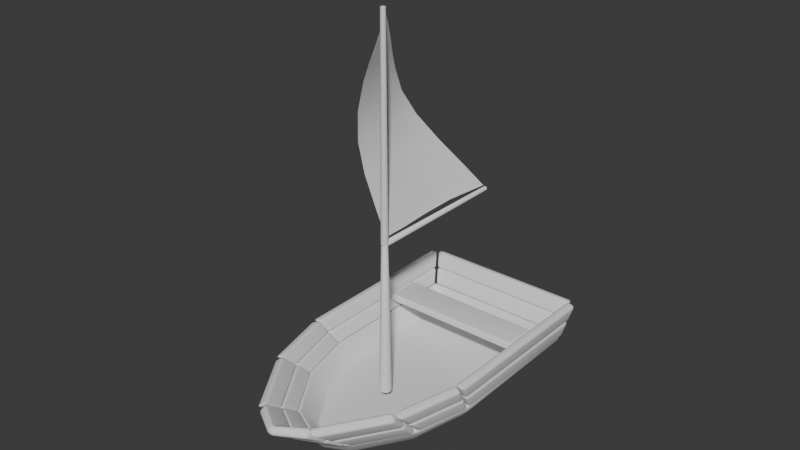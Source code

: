 # Source: boat.blend  (saved by Blender 5.2.44; exported with 4.5.12 LTS)
import bpy
from mathutils import Matrix  # noqa: F401  (used for matrix-valued properties, if any)

bpy.ops.wm.read_factory_settings(use_empty=True)
scene = bpy.context.scene
scene.name = 'Scene'

# ---- collections
col_collection = bpy.data.collections.new('Collection'); scene.collection.children.link(col_collection)

# ---- world
world_world = bpy.data.worlds.new('World'); scene.world = world_world
world_world.use_nodes = True; world_world.node_tree.nodes.clear()
_N = world_world.node_tree.nodes; _L = world_world.node_tree.links
n0 = _N.new('ShaderNodeOutputWorld'); n0.name = 'World Output'; n0.location = (200, 100)
n1 = _N.new('ShaderNodeBackground'); n1.name = 'Background'; n1.location = (-200, 100)
n1.inputs[0].default_value = (0.05088, 0.05088, 0.05088, 1.0)
_L.new(n1.outputs[0], n0.inputs[0])
n0.is_active_output = True
world_world.color = (0.05088, 0.05088, 0.05088)
world_world.sun_shadow_jitter_overblur = 0.0

# ---- meshes
me_plane_001 = bpy.data.meshes.new('Plane.001')
me_plane_001.from_pydata([(0.2756, -2.253, -0.1983), (0.8454, -0.9554, -0.1983), (0.6771, -1.636, -0.1983), (0.8454, 0.9205, -0.1983), (0.0, -2.407, -0.1983), (0.0, 0.9205, -0.1983), (1.013, -1.037, 0.05916), (0.0, 1.021, 0.05916), (0.8314, -1.769, 0.05916), (0.3904, -2.447, 0.05916), (1.013, 1.021, 0.05916), (0.0, -2.644, 0.05916), (0.0, -2.561, 0.0), (0.3954, -2.37, 0.0), (0.824, -1.712, 0.0), (1.0, -1.0, 0.0), (1.0, 1.0, 0.0), (0.0, 1.0, 0.0), (1.088, -1.049, 0.03544), (0.0, 1.097, 0.03211), (0.8939, -1.801, 0.02005), (0.424, -2.492, 0.001454), (1.063, 1.076, 0.02894), (0.0, -2.69, -0.002379), (0.0, -2.633, -0.08005), (0.4585, -2.431, -0.07158), (0.9141, -1.747, -0.05906), (1.101, -1.01, -0.05023), (1.075, 1.065, -0.05508), (0.0, 1.106, -0.04108), (0.0, -2.464, -0.2918), (0.0, 0.9837, -0.2924), (1.119, -1.054, 0.02589), (0.0, 1.127, 0.02004), (0.9195, -1.815, 0.00437), (0.4368, -2.51, -0.02273), (1.083, 1.098, 0.01621), (0.0, -2.708, -0.02809), (0.3113, -2.293, -0.2979), (0.7248, -1.656, -0.2991), (0.8969, -0.9611, -0.2991), (0.8838, 0.9734, -0.2909)], [], [(0, 4, 5, 3, 1, 2), (15, 6, 8, 14), (14, 8, 9, 13), (17, 7, 10, 16), (16, 10, 6, 15), (13, 9, 11, 12), (0, 13, 12, 4), (2, 14, 13, 0), (3, 16, 15, 1), (1, 15, 14, 2), (5, 17, 16, 3), (22, 19, 33, 36), (21, 20, 34, 35), (23, 21, 35, 37), (20, 18, 32, 34), (18, 22, 36, 32), (8, 6, 18, 20), (11, 9, 21, 23), (9, 8, 20, 21), (10, 7, 19, 22), (6, 10, 22, 18), (38, 39, 40, 41, 31, 30), (27, 26, 34, 32), (26, 25, 35, 34), (29, 28, 36, 33), (28, 27, 32, 36), (25, 24, 37, 35), (38, 30, 24, 25), (39, 38, 25, 26), (41, 40, 27, 28), (40, 39, 26, 27), (31, 41, 28, 29)])
me_plane_001.polygons.foreach_set('use_smooth', [True] * 32)
_uv = me_plane_001.uv_layers.new(name='UVMap')
_uv.uv.foreach_set('vector', [0.0, 0.0, 0.0, 0.0, 0.0, 0.0, 0.0, 0.0, 0.0, 0.0, 0.0, 0.0, 0.0, 0.0, 0.0, 0.0, 0.0, 0.0, 0.0, 0.0, 0.0, 0.0, 0.0, 0.0, 0.0, 0.0, 0.0, 0.0, 0.0, 0.0, 0.0, 0.0, 0.0, 0.0, 0.0, 0.0, 0.0, 0.0, 0.0, 0.0, 0.0, 0.0, 0.0, 0.0, 0.0, 0.0, 0.0, 0.0, 0.0, 0.0, 0.0, 0.0, 0.0, 0.0, 0.0, 0.0, 0.0, 0.0, 0.0, 0.0, 0.0, 0.0, 0.0, 0.0, 0.0, 0.0, 0.0, 0.0, 0.0, 0.0, 0.0, 0.0, 0.0, 0.0, 0.0, 0.0, 0.0, 0.0, 0.0, 0.0, 0.0, 0.0, 0.0, 0.0, 0.0, 0.0, 0.0, 0.0, 0.0, 0.0, 0.0, 0.0, 0.0, 0.0, 0.0, 0.0, 0.0, 0.0, 0.0, 0.0, 0.0, 0.0, 0.0, 0.0, 0.0, 0.0, 0.0, 0.0, 0.0, 0.0, 0.0, 0.0, 0.0, 0.0, 0.0, 0.0, 0.0, 0.0, 0.0, 0.0, 0.0, 0.0, 0.0, 0.0, 0.0, 0.0, 0.0, 0.0, 0.0, 0.0, 0.0, 0.0, 0.0, 0.0, 0.0, 0.0, 0.0, 0.0, 0.0, 0.0, 0.0, 0.0, 0.0, 0.0, 0.0, 0.0, 0.0, 0.0, 0.0, 0.0, 0.0, 0.0, 0.0, 0.0, 0.0, 0.0, 0.0, 0.0, 0.0, 0.0, 0.0, 0.0, 0.0, 0.0, 0.0, 0.0, 0.0, 0.0, 0.0, 0.0, 0.0, 0.0, 0.0, 0.0, 0.0, 0.0, 0.0, 0.0, 0.0, 0.0, 0.0, 0.0, 0.0, 0.0, 0.0, 0.0, 0.0, 0.0, 0.0, 0.0, 0.0, 0.0, 0.0, 0.0, 0.0, 0.0, 0.0, 0.0, 0.0, 0.0, 0.0, 0.0, 0.0, 0.0, 0.0, 0.0, 0.0, 0.0, 0.0, 0.0, 0.0, 0.0, 0.0, 0.0, 0.0, 0.0, 0.0, 0.0, 0.0, 0.0, 0.0, 0.0, 0.0, 0.0, 0.0, 0.0, 0.0, 0.0, 0.0, 0.0, 0.0, 0.0, 0.0, 0.0, 0.0, 0.0, 0.0, 0.0, 0.0, 0.0, 0.0, 0.0, 0.0, 0.0, 0.0, 0.0, 0.0, 0.0, 0.0, 0.0, 0.0, 0.0, 0.0, 0.0, 0.0, 0.0, 0.0, 0.0, 0.0, 0.0, 0.0, 0.0, 0.0, 0.0])
me_plane_001.update()
me_plane_002 = bpy.data.meshes.new('Plane.002')
me_plane_002.from_pydata([(0.352, -3.029, 0.5072), (1.107, -1.317, 0.5072), (0.8874, -2.206, 0.5072), (1.107, 1.181, 0.5072), (0.0, -3.268, 0.5072), (0.0, 1.181, 0.5072), (1.06, -1.177, 0.2826), (0.8593, -1.987, 0.2826), (0.3712, -2.737, 0.2826), (0.0, 1.101, 0.2826), (1.06, 1.101, 0.2826), (0.0, -2.955, 0.2826), (0.8593, -1.987, 0.2826), (0.8874, -2.206, 0.5072), (0.3712, -2.737, 0.2826), (0.352, -3.029, 0.5072), (1.06, 1.101, 0.2826), (1.107, 1.181, 0.5072), (1.107, -1.317, 0.5072), (1.06, -1.177, 0.2826), (0.0, -3.338, 0.4139), (0.3967, -3.099, 0.4139), (0.4406, -3.086, 0.4398), (0.9759, -2.264, 0.4398), (1.23, -1.317, 0.4812), (1.23, 1.181, 0.4812), (1.002, -2.235, 0.4652), (1.222, -1.346, 0.4652), (1.107, 1.299, 0.465), (0.0, 1.299, 0.465), (0.9739, -2.016, 0.2406), (0.4598, -2.795, 0.2153), (1.06, 1.219, 0.2405), (0.0, -3.026, 0.1893), (1.174, -1.205, 0.2406), (0.0, 1.219, 0.2405), (0.4159, -2.808, 0.1893), (1.182, -1.177, 0.2567), (1.182, 1.101, 0.2567), (0.9479, -2.045, 0.2153)], [], [(19, 1, 2, 12), (7, 13, 0, 14), (9, 5, 3, 16), (10, 17, 18, 6), (8, 15, 4, 11), (34, 30, 26, 27), (39, 31, 22, 23), (35, 32, 28, 29), (38, 37, 24, 25), (36, 33, 20, 21), (15, 8, 36, 21), (2, 1, 27, 26), (17, 10, 38, 25), (8, 11, 33, 36), (3, 5, 29, 28), (6, 18, 24, 37), (10, 6, 37, 38), (12, 2, 26, 30), (9, 16, 32, 35), (14, 0, 22, 31), (7, 14, 31, 39), (16, 3, 28, 32), (4, 15, 21, 20), (19, 12, 30, 34), (0, 13, 23, 22), (13, 7, 39, 23), (1, 19, 34, 27), (18, 17, 25, 24)])
me_plane_002.polygons.foreach_set('use_smooth', [True] * 28)
_uv = me_plane_002.uv_layers.new(name='UVMap')
_uv.uv.foreach_set('vector', [0.0, 0.0, 0.0, 0.0, 0.0, 0.0, 0.0, 0.0, 0.0, 0.0, 0.0, 0.0, 0.0, 0.0, 0.0, 0.0, 0.0, 0.0, 0.0, 0.0, 0.0, 0.0, 0.0, 0.0, 0.0, 0.0, 0.0, 0.0, 0.0, 0.0, 0.0, 0.0, 0.0, 0.0, 0.0, 0.0, 0.0, 0.0, 0.0, 0.0, 0.0, 0.0, 0.0, 0.0, 0.0, 0.0, 0.0, 0.0, 0.0, 0.0, 0.0, 0.0, 0.0, 0.0, 0.0, 0.0, 0.0, 0.0, 0.0, 0.0, 0.0, 0.0, 0.0, 0.0, 0.0, 0.0, 0.0, 0.0, 0.0, 0.0, 0.0, 0.0, 0.0, 0.0, 0.0, 0.0, 0.0, 0.0, 0.0, 0.0, 0.0, 0.0, 0.0, 0.0, 0.0, 0.0, 0.0, 0.0, 0.0, 0.0, 0.0, 0.0, 0.0, 0.0, 0.0, 0.0, 0.0, 0.0, 0.0, 0.0, 0.0, 0.0, 0.0, 0.0, 0.0, 0.0, 0.0, 0.0, 0.0, 0.0, 0.0, 0.0, 0.0, 0.0, 0.0, 0.0, 0.0, 0.0, 0.0, 0.0, 0.0, 0.0, 0.0, 0.0, 0.0, 0.0, 0.0, 0.0, 0.0, 0.0, 0.0, 0.0, 0.0, 0.0, 0.0, 0.0, 0.0, 0.0, 0.0, 0.0, 0.0, 0.0, 0.0, 0.0, 0.0, 0.0, 0.0, 0.0, 0.0, 0.0, 0.0, 0.0, 0.0, 0.0, 0.0, 0.0, 0.0, 0.0, 0.0, 0.0, 0.0, 0.0, 0.0, 0.0, 0.0, 0.0, 0.0, 0.0, 0.0, 0.0, 0.0, 0.0, 0.0, 0.0, 0.0, 0.0, 0.0, 0.0, 0.0, 0.0, 0.0, 0.0, 0.0, 0.0, 0.0, 0.0, 0.0, 0.0, 0.0, 0.0, 0.0, 0.0, 0.0, 0.0, 0.0, 0.0, 0.0, 0.0, 0.0, 0.0, 0.0, 0.0, 0.0, 0.0, 0.0, 0.0, 0.0, 0.0, 0.0, 0.0, 0.0, 0.0, 0.0, 0.0, 0.0, 0.0, 0.0, 0.0, 0.0, 0.0, 0.0, 0.0, 0.0, 0.0])
me_plane_002.update()
me_plane_003 = bpy.data.meshes.new('Plane.003')
me_plane_003.from_pydata([(1.06, -1.177, 0.2826), (0.8593, -1.987, 0.2826), (0.3712, -2.737, 0.2826), (0.0, 1.101, 0.2826), (1.06, 1.101, 0.2826), (0.0, -2.955, 0.2826), (1.013, -1.037, 0.05916), (0.0, 1.021, 0.05916), (0.8314, -1.769, 0.05916), (0.3904, -2.447, 0.05916), (1.013, 1.021, 0.05916), (0.0, -2.644, 0.05916), (0.8314, -1.769, 0.05916), (0.8593, -1.987, 0.2826), (0.3904, -2.447, 0.05916), (0.3712, -2.737, 0.2826), (1.013, 1.021, 0.05916), (1.06, 1.101, 0.2826), (1.06, -1.177, 0.2826), (1.013, -1.037, 0.05916), (0.923, -1.829, -0.01048), (0.9509, -2.047, 0.213), (0.4308, -2.521, -0.03906), (0.4117, -2.811, 0.1844), (1.139, 1.021, 0.03234), (1.187, 1.101, 0.2558), (0.0, -2.718, -0.03906), (0.0, -3.029, 0.1844), (1.187, -1.177, 0.2558), (1.06, 1.223, 0.239), (0.0, 1.223, 0.239), (0.4629, -2.797, 0.213), (0.9779, -2.017, 0.2392), (1.178, -1.206, 0.2392), (1.139, -1.037, 0.03234), (0.0, 1.143, 0.01558), (0.9499, -1.799, 0.01574), (1.131, -1.066, 0.01574), (0.482, -2.506, -0.01048), (1.013, 1.143, 0.01558)], [], [(14, 15, 5, 11), (16, 17, 18, 19), (7, 3, 4, 10), (12, 13, 2, 9), (6, 0, 1, 8), (22, 26, 27, 23), (24, 34, 28, 25), (35, 39, 29, 30), (20, 38, 31, 21), (37, 36, 32, 33), (9, 2, 31, 38), (10, 4, 29, 39), (6, 8, 36, 37), (5, 15, 23, 27), (0, 6, 37, 33), (12, 9, 38, 20), (18, 17, 25, 28), (7, 10, 39, 35), (4, 3, 30, 29), (16, 19, 34, 24), (2, 13, 21, 31), (13, 12, 20, 21), (14, 11, 26, 22), (1, 0, 33, 32), (15, 14, 22, 23), (8, 1, 32, 36), (19, 18, 28, 34), (17, 16, 24, 25)])
me_plane_003.polygons.foreach_set('use_smooth', [True] * 28)
_uv = me_plane_003.uv_layers.new(name='UVMap')
_uv.uv.foreach_set('vector', [0.0, 0.0, 0.0, 0.0, 0.0, 0.0, 0.0, 0.0, 0.0, 0.0, 0.0, 0.0, 0.0, 0.0, 0.0, 0.0, 0.0, 0.0, 0.0, 0.0, 0.0, 0.0, 0.0, 0.0, 0.0, 0.0, 0.0, 0.0, 0.0, 0.0, 0.0, 0.0, 0.0, 0.0, 0.0, 0.0, 0.0, 0.0, 0.0, 0.0, 0.0, 0.0, 0.0, 0.0, 0.0, 0.0, 0.0, 0.0, 0.0, 0.0, 0.0, 0.0, 0.0, 0.0, 0.0, 0.0, 0.0, 0.0, 0.0, 0.0, 0.0, 0.0, 0.0, 0.0, 0.0, 0.0, 0.0, 0.0, 0.0, 0.0, 0.0, 0.0, 0.0, 0.0, 0.0, 0.0, 0.0, 0.0, 0.0, 0.0, 0.0, 0.0, 0.0, 0.0, 0.0, 0.0, 0.0, 0.0, 0.0, 0.0, 0.0, 0.0, 0.0, 0.0, 0.0, 0.0, 0.0, 0.0, 0.0, 0.0, 0.0, 0.0, 0.0, 0.0, 0.0, 0.0, 0.0, 0.0, 0.0, 0.0, 0.0, 0.0, 0.0, 0.0, 0.0, 0.0, 0.0, 0.0, 0.0, 0.0, 0.0, 0.0, 0.0, 0.0, 0.0, 0.0, 0.0, 0.0, 0.0, 0.0, 0.0, 0.0, 0.0, 0.0, 0.0, 0.0, 0.0, 0.0, 0.0, 0.0, 0.0, 0.0, 0.0, 0.0, 0.0, 0.0, 0.0, 0.0, 0.0, 0.0, 0.0, 0.0, 0.0, 0.0, 0.0, 0.0, 0.0, 0.0, 0.0, 0.0, 0.0, 0.0, 0.0, 0.0, 0.0, 0.0, 0.0, 0.0, 0.0, 0.0, 0.0, 0.0, 0.0, 0.0, 0.0, 0.0, 0.0, 0.0, 0.0, 0.0, 0.0, 0.0, 0.0, 0.0, 0.0, 0.0, 0.0, 0.0, 0.0, 0.0, 0.0, 0.0, 0.0, 0.0, 0.0, 0.0, 0.0, 0.0, 0.0, 0.0, 0.0, 0.0, 0.0, 0.0, 0.0, 0.0, 0.0, 0.0, 0.0, 0.0, 0.0, 0.0, 0.0, 0.0, 0.0, 0.0, 0.0, 0.0, 0.0, 0.0, 0.0, 0.0, 0.0, 0.0])
me_plane_003.update()
me_plane_004 = bpy.data.meshes.new('Plane.004')
me_plane_004.from_pydata([(1.066, -0.8648, 0.0152), (-1.644, 1.043, 0.02387), (1.048, 1.075, 0.01892), (-1.202, 0.7395, 0.2066), (-1.198, 1.041, 0.202), (-1.025, 0.615, 0.2934), (-1.02, 1.038, 0.2811), (-0.7926, 0.4539, 0.3901), (-0.7858, 1.036, 0.3693), (-0.4219, 0.1968, 0.5078), (-0.414, 1.04, 0.456), (-0.04012, -0.07182, 0.4946), (-0.03916, 1.047, 0.4545), (0.3428, -0.3433, 0.3542), (0.3335, 1.058, 0.3511), (0.7255, -0.6193, 0.1654), (0.7093, 1.069, 0.1787), (1.064, -0.2551, 0.08275), (-1.201, 0.8349, 0.208), (-1.024, 0.7491, 0.2884), (-0.7902, 0.6393, 0.3859), (-0.4202, 0.4681, 0.4866), (-0.04128, 0.2892, 0.5073), (0.3396, 0.1062, 0.4082), (0.7224, -0.08152, 0.2364), (1.059, 0.2805, 0.06716), (-1.377, 0.8614, 0.1292), (-1.022, 0.8635, 0.2891), (-0.7883, 0.7971, 0.3808), (-0.4178, 0.6967, 0.4742), (-0.04139, 0.5949, 0.4852), (0.337, 0.4904, 0.3805), (0.7183, 0.3827, 0.2155), (-1.199, 0.9164, 0.2071), (1.053, 0.7399, 0.02796), (-1.021, 0.9627, 0.2859), (-0.7868, 0.9336, 0.3772), (-0.4154, 0.8925, 0.4696), (-0.04068, 0.855, 0.4731), (0.3344, 0.8177, 0.3664), (0.7131, 0.7794, 0.1896), (-1.529, 0.9657, 0.06595), (-1.198, 0.9872, 0.2047)], [], [(26, 3, 18, 33), (18, 3, 5, 19), (24, 15, 0, 17), (19, 5, 7, 20), (20, 7, 9, 21), (21, 9, 11, 22), (22, 11, 13, 23), (23, 13, 15, 24), (31, 23, 24, 32), (30, 22, 23, 31), (29, 21, 22, 30), (28, 20, 21, 29), (27, 19, 20, 28), (32, 24, 17, 25), (33, 18, 19, 27), (42, 33, 27, 35), (40, 32, 25, 34), (35, 27, 28, 36), (36, 28, 29, 37), (37, 29, 30, 38), (38, 30, 31, 39), (39, 31, 32, 40), (41, 26, 33, 42), (1, 41, 42, 4), (14, 39, 40, 16), (12, 38, 39, 14), (10, 37, 38, 12), (8, 36, 37, 10), (6, 35, 36, 8), (16, 40, 34, 2), (4, 42, 35, 6)])
me_plane_004.polygons.foreach_set('use_smooth', [True] * 31)
_uv = me_plane_004.uv_layers.new(name='UVMap')
_uv.uv.foreach_set('vector', [0.1012, 0.8988, 0.1672, 0.8328, 0.1677, 0.8855, 0.1682, 0.9307, 0.1677, 0.8855, 0.1672, 0.8328, 0.234, 0.766, 0.2344, 0.8398, 0.8731, 0.4023, 0.873, 0.127, 1.0, 0.0, 1.0, 0.3153, 0.2344, 0.8398, 0.234, 0.766, 0.3212, 0.6788, 0.3216, 0.7801, 0.3216, 0.7801, 0.3212, 0.6788, 0.4587, 0.5413, 0.459, 0.6859, 0.459, 0.6859, 0.4587, 0.5413, 0.597, 0.403, 0.5972, 0.5913, 0.5972, 0.5913, 0.597, 0.403, 0.7342, 0.2658, 0.7344, 0.4973, 0.7344, 0.4973, 0.7342, 0.2658, 0.873, 0.127, 0.8731, 0.4023, 0.7345, 0.6959, 0.7344, 0.4973, 0.8731, 0.4023, 0.8732, 0.6384, 0.5974, 0.7527, 0.5972, 0.5913, 0.7344, 0.4973, 0.7345, 0.6959, 0.4593, 0.81, 0.459, 0.6859, 0.5972, 0.5913, 0.5974, 0.7527, 0.322, 0.8669, 0.3216, 0.7801, 0.459, 0.6859, 0.4593, 0.81, 0.2348, 0.9031, 0.2344, 0.8398, 0.3216, 0.7801, 0.322, 0.8669, 0.8732, 0.6384, 0.8731, 0.4023, 1.0, 0.3153, 1.0, 0.5858, 0.1682, 0.9307, 0.1677, 0.8855, 0.2344, 0.8398, 0.2348, 0.9031, 0.1685, 0.9701, 0.1682, 0.9307, 0.2348, 0.9031, 0.2352, 0.9582, 0.8732, 0.8441, 0.8732, 0.6384, 1.0, 0.5858, 1.0, 0.8214, 0.2352, 0.9582, 0.2348, 0.9031, 0.322, 0.8669, 0.3223, 0.9426, 0.3223, 0.9426, 0.322, 0.8669, 0.4593, 0.81, 0.4596, 0.9181, 0.4596, 0.9181, 0.4593, 0.81, 0.5974, 0.7527, 0.5976, 0.8934, 0.5976, 0.8934, 0.5974, 0.7527, 0.7345, 0.6959, 0.7346, 0.8689, 0.7346, 0.8689, 0.7345, 0.6959, 0.8732, 0.6384, 0.8732, 0.8441, 0.04362, 0.9564, 0.1012, 0.8988, 0.1682, 0.9307, 0.1685, 0.9701, 0.0, 1.0, 0.04362, 0.9564, 0.1685, 0.9701, 0.1688, 1.0, 0.7347, 1.0, 0.7346, 0.8689, 0.8732, 0.8441, 0.8733, 1.0, 0.5977, 1.0, 0.5976, 0.8934, 0.7346, 0.8689, 0.7347, 1.0, 0.4597, 1.0, 0.4596, 0.9181, 0.5976, 0.8934, 0.5977, 1.0, 0.3225, 1.0, 0.3223, 0.9426, 0.4596, 0.9181, 0.4597, 1.0, 0.2354, 1.0, 0.2352, 0.9582, 0.3223, 0.9426, 0.3225, 1.0, 0.8733, 1.0, 0.8732, 0.8441, 1.0, 0.8214, 1.0, 1.0, 0.1688, 1.0, 0.1685, 0.9701, 0.2352, 0.9582, 0.2354, 1.0])
me_plane_004.update()
me_plane_005 = bpy.data.meshes.new('Plane.005')
me_plane_005.from_pydata([(-1.0, -0.1019, -0.000879), (1.0, -0.1019, -0.000879), (-1.0, 0.3709, -0.000879), (1.0, 0.3709, -0.000879), (-1.0, 0.3709, -0.000879), (-1.0, -0.1019, -0.000879), (1.0, -0.1019, -0.000879), (1.0, 0.3709, -0.000879), (-1.0, 0.3709, 0.08585), (-1.0, -0.1019, 0.08585), (1.0, -0.1019, 0.08585), (1.0, 0.3709, 0.08585)], [], [(0, 2, 3, 1), (7, 4, 8, 11), (2, 0, 5, 4), (3, 2, 4, 7), (0, 1, 6, 5), (1, 3, 7, 6), (9, 10, 11, 8), (5, 6, 10, 9), (6, 7, 11, 10), (4, 5, 9, 8)])
me_plane_005.polygons.foreach_set('use_smooth', [True] * 10)
_uv = me_plane_005.uv_layers.new(name='UVMap')
_uv.uv.foreach_set('vector', [0.0, 0.0, 0.0, 1.0, 1.0, 1.0, 1.0, 0.0, 1.0, 1.0, 0.0, 1.0, 0.0, 1.0, 1.0, 1.0, 0.0, 1.0, 0.0, 0.0, 0.0, 0.0, 0.0, 1.0, 1.0, 1.0, 0.0, 1.0, 0.0, 1.0, 1.0, 1.0, 0.0, 0.0, 1.0, 0.0, 1.0, 0.0, 0.0, 0.0, 1.0, 0.0, 1.0, 1.0, 1.0, 1.0, 1.0, 0.0, 0.0, 0.0, 1.0, 0.0, 1.0, 1.0, 0.0, 1.0, 0.0, 0.0, 1.0, 0.0, 1.0, 0.0, 0.0, 0.0, 1.0, 0.0, 1.0, 1.0, 1.0, 1.0, 1.0, 0.0, 0.0, 1.0, 0.0, 0.0, 0.0, 0.0, 0.0, 1.0])
me_plane_005.update()

# ---- curves / text
cu_vert = bpy.data.curves.new('Vert', 'CURVE')
cu_vert.dimensions = '3D'
_sp = cu_vert.splines.new('POLY'); _sp.points.add(4)
_sp.points.foreach_set('co', [0.0, 0.0, -0.009141, 0.0, 0.0, 0.0, 0.2002, 0.0, 0.0, 0.0, 2.061, 0.0, 0.0, 0.0, 2.061, 0.0, 0.0, -2.009, 2.061, 0.0])
_sp.points.foreach_set('radius', [1.0, 1.0, 0.596, 0.596, 0.378])
_sp.order_v = 0
_sp.resolution_v = 0
_sp.use_endpoint_u = True
_sp = cu_vert.splines.new('POLY'); _sp.points.add(1)
_sp.points.foreach_set('co', [0.0, 0.0, 2.061, 0.0, 0.0, 0.0, 4.911, 0.0])
_sp.points.foreach_set('radius', [0.596, 0.4029])
_sp.order_v = 0
_sp.resolution_v = 0
_sp.use_endpoint_u = True
cu_vert.bevel_depth = 0.08
cu_vert.fill_mode = 'FULL'

# ---- objects
ob_plane = bpy.data.objects.new('Plane', me_plane_001)
ob_plane_001 = bpy.data.objects.new('Plane.001', me_plane_002)
ob_plane_002 = bpy.data.objects.new('Plane.002', me_plane_003)
ob_vert = bpy.data.objects.new('Vert', cu_vert)
ob_plane_003 = bpy.data.objects.new('Plane.003', me_plane_004)
ob_plane_004 = bpy.data.objects.new('Plane.004', me_plane_005)

# ---- transforms, parenting, visibility, modifiers, constraints
ob_plane.location = (0.0, 0.0, 0.0)
_m = ob_plane.modifiers.new('Mirror', 'MIRROR')
_m.use_clip = True
_m = ob_plane.modifiers.new('Bevel', 'BEVEL')
_m.width = 0.04
_m.width_pct = 0.04
_m.segments = 5
ob_plane_001.location = (0.0, 0.0, 0.0)
_m = ob_plane_001.modifiers.new('Mirror', 'MIRROR')
_m.use_clip = True
_m = ob_plane_001.modifiers.new('Bevel', 'BEVEL')
_m.width = 0.04
_m.width_pct = 0.04
_m.segments = 5
ob_plane_002.location = (0.0, 0.0, 0.0)
_m = ob_plane_002.modifiers.new('Mirror', 'MIRROR')
_m.use_clip = True
_m = ob_plane_002.modifiers.new('Bevel', 'BEVEL')
_m.width = 0.04
_m.width_pct = 0.04
_m.segments = 5
ob_vert.location = (0.06398, -1.368, 0.0)
ob_vert.rotation_euler = (0.0, -0.0, 3.142)
ob_plane_003.location = (0.06398, -0.2493, 3.177)
ob_plane_003.rotation_euler = (-3.142, 1.571, 0.0)
ob_plane_004.location = (0.0, 0.1118, 0.2686)
_m = ob_plane_004.modifiers.new('Bevel', 'BEVEL')
_m.width = 0.04
_m.width_pct = 0.04
_m.segments = 5

# ---- collection membership
col_collection.objects.link(ob_plane)
col_collection.objects.link(ob_plane_001)
col_collection.objects.link(ob_plane_002)
col_collection.objects.link(ob_vert)
col_collection.objects.link(ob_plane_003)
col_collection.objects.link(ob_plane_004)

# ---- scene / render settings (as saved in the file)
scene.frame_start = 1; scene.frame_end = 250; scene.frame_set(0)
scene.render.engine = 'BLENDER_EEVEE_NEXT'
scene.render.bake_bias = 0.0
scene.render.bake_samples = 0
scene.render.compositor_device = 'GPU'
scene.eevee.use_volume_custom_range = False
scene.eevee.fast_gi_thickness_near = 0.1
scene.eevee.fast_gi_thickness_far = 0.0
scene.eevee.ray_tracing_options.screen_trace_thickness = 0.1
bpy.context.view_layer.update()

# ---- added for rendering (the .blend has no active camera and no usable light): camera, sun
cam_auto = bpy.data.cameras.new('AutoCamera')
cam_auto.lens = 50.0
cam_auto.sensor_width = 36.0
cam_auto.clip_end = 1000.0
ob_auto_camera = bpy.data.objects.new('AutoCamera', cam_auto)
scene.collection.objects.link(ob_auto_camera)
ob_auto_camera.location = (7.57581, -10.0995, 8.21282)
ob_auto_camera.rotation_euler = (1.09748, -7.21219e-08, 0.694738)
scene.camera = ob_auto_camera
light_auto_sun = bpy.data.lights.new('AutoSun', 'SUN')
light_auto_sun.energy = 3.0
light_auto_sun.angle = 0.0523599
ob_auto_sun = bpy.data.objects.new('AutoSun', light_auto_sun)
scene.collection.objects.link(ob_auto_sun)
ob_auto_sun.rotation_euler = (0.872665, 0.174533, 0.523599)
bpy.context.view_layer.update()
